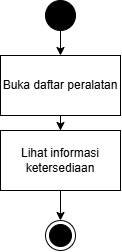

The diagram above was exported from draw.io. Its source (the exported page's mxGraphModel, read from the mxfile embedded in the PNG):
<mxGraphModel dx="282" dy="424" grid="1" gridSize="10" guides="1" tooltips="1" connect="1" arrows="1" fold="1" page="1" pageScale="1" pageWidth="850" pageHeight="1100" math="0" shadow="0">
  <root>
    <mxCell id="0" />
    <mxCell id="1" parent="0" />
    <mxCell id="yOs4iBlTm5nMqFLyRkhu-12" edge="1" parent="1" source="yOs4iBlTm5nMqFLyRkhu-5" style="edgeStyle=orthogonalEdgeStyle;rounded=0;orthogonalLoop=1;jettySize=auto;html=1;" target="yOs4iBlTm5nMqFLyRkhu-11" value="">
      <mxGeometry relative="1" as="geometry" />
    </mxCell>
    <mxCell id="yOs4iBlTm5nMqFLyRkhu-5" parent="1" style="ellipse;fillColor=strokeColor;html=1;" value="" vertex="1">
      <mxGeometry height="30" width="30" x="340" y="180" as="geometry" />
    </mxCell>
    <mxCell id="yOs4iBlTm5nMqFLyRkhu-15" edge="1" parent="1" source="yOs4iBlTm5nMqFLyRkhu-11" style="edgeStyle=orthogonalEdgeStyle;rounded=0;orthogonalLoop=1;jettySize=auto;html=1;" target="yOs4iBlTm5nMqFLyRkhu-14" value="">
      <mxGeometry relative="1" as="geometry" />
    </mxCell>
    <mxCell id="yOs4iBlTm5nMqFLyRkhu-11" parent="1" style="whiteSpace=wrap;html=1;labelBackgroundColor=none;" value="Buka daftar peralatan" vertex="1">
      <mxGeometry height="60" width="120" x="295" y="235" as="geometry" />
    </mxCell>
    <mxCell id="yOs4iBlTm5nMqFLyRkhu-17" edge="1" parent="1" source="yOs4iBlTm5nMqFLyRkhu-14" style="edgeStyle=orthogonalEdgeStyle;rounded=0;orthogonalLoop=1;jettySize=auto;html=1;" target="yOs4iBlTm5nMqFLyRkhu-16" value="">
      <mxGeometry relative="1" as="geometry" />
    </mxCell>
    <mxCell id="yOs4iBlTm5nMqFLyRkhu-14" parent="1" style="whiteSpace=wrap;html=1;labelBackgroundColor=none;" value="Lihat informasi ketersediaan" vertex="1">
      <mxGeometry height="60" width="120" x="295" y="310" as="geometry" />
    </mxCell>
    <mxCell id="yOs4iBlTm5nMqFLyRkhu-16" parent="1" style="ellipse;html=1;shape=endState;fillColor=strokeColor;" value="" vertex="1">
      <mxGeometry height="30" width="30" x="340" y="400" as="geometry" />
    </mxCell>
  </root>
</mxGraphModel>